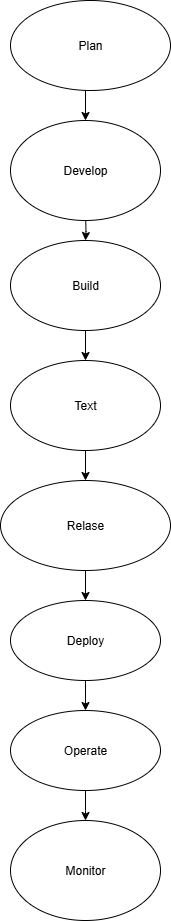

The diagram above was exported from draw.io. Its source (the exported page's mxGraphModel, read from the mxfile embedded in the PNG):
<mxGraphModel dx="1042" dy="527" grid="1" gridSize="10" guides="1" tooltips="1" connect="1" arrows="1" fold="1" page="1" pageScale="1" pageWidth="850" pageHeight="1100" math="0" shadow="0">
  <root>
    <mxCell id="0" />
    <mxCell id="1" parent="0" />
    <mxCell id="TyD4pSLqUq5cb7ena1vy-29" value="" style="edgeStyle=orthogonalEdgeStyle;rounded=0;orthogonalLoop=1;jettySize=auto;html=1;" edge="1" parent="1" target="TyD4pSLqUq5cb7ena1vy-17">
      <mxGeometry relative="1" as="geometry">
        <mxPoint x="435" y="310" as="sourcePoint" />
      </mxGeometry>
    </mxCell>
    <mxCell id="TyD4pSLqUq5cb7ena1vy-30" value="" style="edgeStyle=orthogonalEdgeStyle;rounded=0;orthogonalLoop=1;jettySize=auto;html=1;" edge="1" parent="1" source="TyD4pSLqUq5cb7ena1vy-17" target="TyD4pSLqUq5cb7ena1vy-18">
      <mxGeometry relative="1" as="geometry" />
    </mxCell>
    <mxCell id="TyD4pSLqUq5cb7ena1vy-17" value="Build" style="ellipse;whiteSpace=wrap;html=1;" vertex="1" parent="1">
      <mxGeometry x="360" y="340" width="150" height="90" as="geometry" />
    </mxCell>
    <mxCell id="TyD4pSLqUq5cb7ena1vy-34" value="" style="edgeStyle=orthogonalEdgeStyle;rounded=0;orthogonalLoop=1;jettySize=auto;html=1;" edge="1" parent="1" source="TyD4pSLqUq5cb7ena1vy-18" target="TyD4pSLqUq5cb7ena1vy-19">
      <mxGeometry relative="1" as="geometry" />
    </mxCell>
    <mxCell id="TyD4pSLqUq5cb7ena1vy-18" value="Text" style="ellipse;whiteSpace=wrap;html=1;" vertex="1" parent="1">
      <mxGeometry x="360" y="460" width="150" height="90" as="geometry" />
    </mxCell>
    <mxCell id="TyD4pSLqUq5cb7ena1vy-36" value="" style="edgeStyle=orthogonalEdgeStyle;rounded=0;orthogonalLoop=1;jettySize=auto;html=1;" edge="1" parent="1" source="TyD4pSLqUq5cb7ena1vy-19" target="TyD4pSLqUq5cb7ena1vy-21">
      <mxGeometry relative="1" as="geometry" />
    </mxCell>
    <mxCell id="TyD4pSLqUq5cb7ena1vy-19" value="Relase" style="ellipse;whiteSpace=wrap;html=1;" vertex="1" parent="1">
      <mxGeometry x="350" y="580" width="170" height="90" as="geometry" />
    </mxCell>
    <mxCell id="TyD4pSLqUq5cb7ena1vy-20" style="edgeStyle=orthogonalEdgeStyle;rounded=0;orthogonalLoop=1;jettySize=auto;html=1;exitX=0.5;exitY=1;exitDx=0;exitDy=0;" edge="1" parent="1" source="TyD4pSLqUq5cb7ena1vy-19" target="TyD4pSLqUq5cb7ena1vy-19">
      <mxGeometry relative="1" as="geometry" />
    </mxCell>
    <mxCell id="TyD4pSLqUq5cb7ena1vy-37" value="" style="edgeStyle=orthogonalEdgeStyle;rounded=0;orthogonalLoop=1;jettySize=auto;html=1;" edge="1" parent="1" source="TyD4pSLqUq5cb7ena1vy-21" target="TyD4pSLqUq5cb7ena1vy-23">
      <mxGeometry relative="1" as="geometry" />
    </mxCell>
    <mxCell id="TyD4pSLqUq5cb7ena1vy-21" value="Deploy" style="ellipse;whiteSpace=wrap;html=1;" vertex="1" parent="1">
      <mxGeometry x="360" y="700" width="150" height="80" as="geometry" />
    </mxCell>
    <mxCell id="TyD4pSLqUq5cb7ena1vy-38" value="" style="edgeStyle=orthogonalEdgeStyle;rounded=0;orthogonalLoop=1;jettySize=auto;html=1;" edge="1" parent="1" source="TyD4pSLqUq5cb7ena1vy-23">
      <mxGeometry relative="1" as="geometry">
        <mxPoint x="435" y="920" as="targetPoint" />
      </mxGeometry>
    </mxCell>
    <mxCell id="TyD4pSLqUq5cb7ena1vy-23" value="Operate" style="ellipse;whiteSpace=wrap;html=1;" vertex="1" parent="1">
      <mxGeometry x="360" y="810" width="150" height="80" as="geometry" />
    </mxCell>
    <mxCell id="TyD4pSLqUq5cb7ena1vy-40" value="" style="edgeStyle=orthogonalEdgeStyle;rounded=0;orthogonalLoop=1;jettySize=auto;html=1;" edge="1" parent="1">
      <mxGeometry relative="1" as="geometry">
        <mxPoint x="435" y="190" as="sourcePoint" />
        <mxPoint x="435" y="220" as="targetPoint" />
      </mxGeometry>
    </mxCell>
    <mxCell id="TyD4pSLqUq5cb7ena1vy-41" value="Plan" style="ellipse;whiteSpace=wrap;html=1;" vertex="1" parent="1">
      <mxGeometry x="360" y="100" width="160" height="90" as="geometry" />
    </mxCell>
    <mxCell id="TyD4pSLqUq5cb7ena1vy-44" value="Monitor" style="ellipse;whiteSpace=wrap;html=1;" vertex="1" parent="1">
      <mxGeometry x="360" y="920" width="150" height="100" as="geometry" />
    </mxCell>
    <mxCell id="TyD4pSLqUq5cb7ena1vy-45" value="Develop" style="ellipse;whiteSpace=wrap;html=1;" vertex="1" parent="1">
      <mxGeometry x="360" y="220" width="150" height="100" as="geometry" />
    </mxCell>
  </root>
</mxGraphModel>